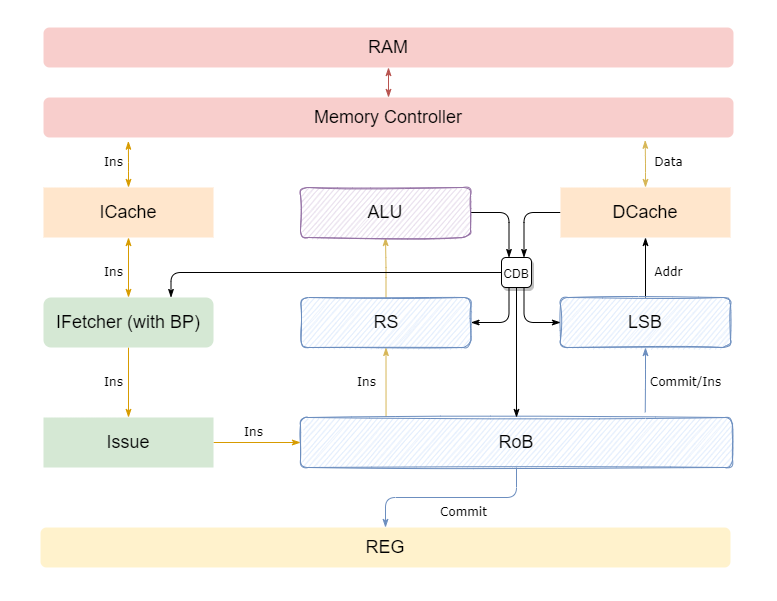

The diagram above was exported from draw.io. Its source (the exported page's mxGraphModel, read from the mxfile embedded in the PNG):
<mxGraphModel dx="1038" dy="588" grid="1" gridSize="10" guides="1" tooltips="1" connect="1" arrows="1" fold="1" page="1" pageScale="1" pageWidth="826" pageHeight="1169" background="none" math="0" shadow="0">
  <root>
    <mxCell id="0" />
    <mxCell id="1" parent="0" />
    <mxCell id="Cfzgd8iX07sO8zVbtaCF-129" style="edgeStyle=orthogonalEdgeStyle;rounded=1;orthogonalLoop=1;jettySize=auto;html=1;exitX=0.5;exitY=1;exitDx=0;exitDy=0;entryX=0.5;entryY=0;entryDx=0;entryDy=0;labelBackgroundColor=default;fontSize=18;startArrow=classicThin;startFill=1;endArrow=classicThin;endFill=1;fillColor=#f8cecc;strokeColor=#b85450;" edge="1" parent="1" source="Cfzgd8iX07sO8zVbtaCF-97" target="Cfzgd8iX07sO8zVbtaCF-126">
      <mxGeometry relative="1" as="geometry" />
    </mxCell>
    <mxCell id="Cfzgd8iX07sO8zVbtaCF-97" value="RAM" style="whiteSpace=wrap;html=1;glass=0;strokeColor=none;fontSize=18;fillColor=#f8cecc;rounded=1;" vertex="1" parent="1">
      <mxGeometry x="70" y="400" width="690" height="40" as="geometry" />
    </mxCell>
    <mxCell id="Cfzgd8iX07sO8zVbtaCF-138" style="edgeStyle=orthogonalEdgeStyle;rounded=1;orthogonalLoop=1;jettySize=auto;html=1;exitX=0.5;exitY=0;exitDx=0;exitDy=0;entryX=0.123;entryY=1.092;entryDx=0;entryDy=0;labelBackgroundColor=default;fontSize=18;startArrow=classicThin;startFill=1;endArrow=classicThin;endFill=1;fillColor=#ffe6cc;strokeColor=#d79b00;entryPerimeter=0;" edge="1" parent="1" source="Cfzgd8iX07sO8zVbtaCF-115" target="Cfzgd8iX07sO8zVbtaCF-126">
      <mxGeometry relative="1" as="geometry" />
    </mxCell>
    <mxCell id="Cfzgd8iX07sO8zVbtaCF-140" style="edgeStyle=orthogonalEdgeStyle;rounded=1;orthogonalLoop=1;jettySize=auto;html=1;exitX=0.5;exitY=1;exitDx=0;exitDy=0;entryX=0.5;entryY=0;entryDx=0;entryDy=0;labelBackgroundColor=default;fontSize=18;startArrow=classicThin;startFill=1;endArrow=classicThin;endFill=1;fillColor=#ffe6cc;strokeColor=#d79b00;" edge="1" parent="1" source="Cfzgd8iX07sO8zVbtaCF-115" target="Cfzgd8iX07sO8zVbtaCF-118">
      <mxGeometry relative="1" as="geometry" />
    </mxCell>
    <mxCell id="Cfzgd8iX07sO8zVbtaCF-115" value="ICache" style="whiteSpace=wrap;html=1;glass=0;strokeColor=none;fontSize=18;fillColor=#ffe6cc;rounded=0;" vertex="1" parent="1">
      <mxGeometry x="70" y="560" width="170" height="50" as="geometry" />
    </mxCell>
    <mxCell id="Cfzgd8iX07sO8zVbtaCF-149" style="edgeStyle=orthogonalEdgeStyle;rounded=1;orthogonalLoop=1;jettySize=auto;html=1;exitX=0.5;exitY=0;exitDx=0;exitDy=0;entryX=0.872;entryY=1.069;entryDx=0;entryDy=0;entryPerimeter=0;labelBackgroundColor=default;fontSize=18;startArrow=classicThin;startFill=1;endArrow=classicThin;endFill=1;fillColor=#fff2cc;strokeColor=#d6b656;" edge="1" parent="1" source="Cfzgd8iX07sO8zVbtaCF-117" target="Cfzgd8iX07sO8zVbtaCF-126">
      <mxGeometry relative="1" as="geometry" />
    </mxCell>
    <mxCell id="Cfzgd8iX07sO8zVbtaCF-157" style="edgeStyle=orthogonalEdgeStyle;rounded=1;orthogonalLoop=1;jettySize=auto;html=1;exitX=0;exitY=0.5;exitDx=0;exitDy=0;entryX=0.75;entryY=0;entryDx=0;entryDy=0;labelBackgroundColor=default;fontSize=10;startArrow=none;startFill=0;endArrow=classicThin;endFill=1;" edge="1" parent="1" source="Cfzgd8iX07sO8zVbtaCF-117" target="Cfzgd8iX07sO8zVbtaCF-153">
      <mxGeometry relative="1" as="geometry" />
    </mxCell>
    <mxCell id="Cfzgd8iX07sO8zVbtaCF-117" value="DCache" style="whiteSpace=wrap;html=1;glass=0;strokeColor=none;fontSize=18;fillColor=#ffe6cc;rounded=0;" vertex="1" parent="1">
      <mxGeometry x="587" y="560" width="170" height="50" as="geometry" />
    </mxCell>
    <mxCell id="Cfzgd8iX07sO8zVbtaCF-141" style="edgeStyle=orthogonalEdgeStyle;rounded=1;orthogonalLoop=1;jettySize=auto;html=1;exitX=0.5;exitY=1;exitDx=0;exitDy=0;entryX=0.5;entryY=0;entryDx=0;entryDy=0;labelBackgroundColor=default;fontSize=18;startArrow=none;startFill=0;endArrow=classicThin;endFill=1;fillColor=#ffe6cc;strokeColor=#d79b00;" edge="1" parent="1" source="Cfzgd8iX07sO8zVbtaCF-118" target="Cfzgd8iX07sO8zVbtaCF-120">
      <mxGeometry relative="1" as="geometry" />
    </mxCell>
    <mxCell id="Cfzgd8iX07sO8zVbtaCF-118" value="IFetcher (with BP)" style="whiteSpace=wrap;html=1;glass=0;strokeColor=none;fontSize=18;fillColor=#d5e8d4;rounded=1;sketch=0;shadow=0;" vertex="1" parent="1">
      <mxGeometry x="70" y="670" width="170" height="50" as="geometry" />
    </mxCell>
    <mxCell id="Cfzgd8iX07sO8zVbtaCF-142" style="edgeStyle=orthogonalEdgeStyle;rounded=1;orthogonalLoop=1;jettySize=auto;html=1;exitX=1;exitY=0.5;exitDx=0;exitDy=0;entryX=0;entryY=0.5;entryDx=0;entryDy=0;labelBackgroundColor=default;fontSize=18;startArrow=none;startFill=0;endArrow=classicThin;endFill=1;fillColor=#ffe6cc;strokeColor=#d79b00;" edge="1" parent="1" source="Cfzgd8iX07sO8zVbtaCF-120" target="Cfzgd8iX07sO8zVbtaCF-121">
      <mxGeometry relative="1" as="geometry" />
    </mxCell>
    <mxCell id="Cfzgd8iX07sO8zVbtaCF-120" value="Issue" style="whiteSpace=wrap;html=1;glass=0;strokeColor=none;fontSize=18;fillColor=#d5e8d4;rounded=0;" vertex="1" parent="1">
      <mxGeometry x="70" y="790" width="170" height="50" as="geometry" />
    </mxCell>
    <mxCell id="Cfzgd8iX07sO8zVbtaCF-143" style="edgeStyle=orthogonalEdgeStyle;rounded=1;orthogonalLoop=1;jettySize=auto;html=1;exitX=0.198;exitY=-0.016;exitDx=0;exitDy=0;entryX=0.5;entryY=1;entryDx=0;entryDy=0;labelBackgroundColor=default;fontSize=18;startArrow=none;startFill=0;endArrow=classicThin;endFill=1;exitPerimeter=0;fillColor=#fff2cc;strokeColor=#d6b656;" edge="1" parent="1" source="Cfzgd8iX07sO8zVbtaCF-121" target="Cfzgd8iX07sO8zVbtaCF-123">
      <mxGeometry relative="1" as="geometry" />
    </mxCell>
    <mxCell id="Cfzgd8iX07sO8zVbtaCF-121" value="RoB" style="whiteSpace=wrap;html=1;glass=0;strokeColor=#6c8ebf;fontSize=18;fillColor=#dae8fc;rounded=1;sketch=1;" vertex="1" parent="1">
      <mxGeometry x="327" y="790" width="432" height="50" as="geometry" />
    </mxCell>
    <mxCell id="Cfzgd8iX07sO8zVbtaCF-145" value="" style="edgeStyle=orthogonalEdgeStyle;rounded=1;orthogonalLoop=1;jettySize=auto;html=1;exitX=0.5;exitY=1;exitDx=0;exitDy=0;entryX=0.798;entryY=-0.104;entryDx=0;entryDy=0;entryPerimeter=0;labelBackgroundColor=default;fontSize=18;startArrow=classicThin;startFill=1;endArrow=none;endFill=0;fillColor=#dae8fc;strokeColor=#6c8ebf;" edge="1" parent="1" source="Cfzgd8iX07sO8zVbtaCF-122" target="Cfzgd8iX07sO8zVbtaCF-121">
      <mxGeometry relative="1" as="geometry" />
    </mxCell>
    <mxCell id="Cfzgd8iX07sO8zVbtaCF-148" style="edgeStyle=orthogonalEdgeStyle;rounded=1;orthogonalLoop=1;jettySize=auto;html=1;exitX=0.5;exitY=0;exitDx=0;exitDy=0;entryX=0.5;entryY=1;entryDx=0;entryDy=0;labelBackgroundColor=default;fontSize=18;startArrow=none;startFill=0;endArrow=classicThin;endFill=1;" edge="1" parent="1" source="Cfzgd8iX07sO8zVbtaCF-122" target="Cfzgd8iX07sO8zVbtaCF-117">
      <mxGeometry relative="1" as="geometry" />
    </mxCell>
    <mxCell id="Cfzgd8iX07sO8zVbtaCF-122" value="LSB" style="whiteSpace=wrap;html=1;glass=0;strokeColor=#6c8ebf;fontSize=18;fillColor=#dae8fc;rounded=1;sketch=1;" vertex="1" parent="1">
      <mxGeometry x="587" y="670" width="170" height="50" as="geometry" />
    </mxCell>
    <mxCell id="Cfzgd8iX07sO8zVbtaCF-147" style="edgeStyle=orthogonalEdgeStyle;rounded=1;orthogonalLoop=1;jettySize=auto;html=1;exitX=0.5;exitY=0;exitDx=0;exitDy=0;entryX=0.5;entryY=1;entryDx=0;entryDy=0;labelBackgroundColor=default;fontSize=18;startArrow=none;startFill=0;endArrow=classicThin;endFill=1;fillColor=#fff2cc;strokeColor=#d6b656;" edge="1" parent="1" source="Cfzgd8iX07sO8zVbtaCF-123" target="Cfzgd8iX07sO8zVbtaCF-127">
      <mxGeometry relative="1" as="geometry" />
    </mxCell>
    <mxCell id="Cfzgd8iX07sO8zVbtaCF-123" value="RS" style="whiteSpace=wrap;html=1;glass=0;strokeColor=#6c8ebf;fontSize=18;fillColor=#dae8fc;rounded=1;sketch=1;" vertex="1" parent="1">
      <mxGeometry x="327.5" y="670" width="170" height="50" as="geometry" />
    </mxCell>
    <mxCell id="Cfzgd8iX07sO8zVbtaCF-146" style="edgeStyle=orthogonalEdgeStyle;rounded=1;orthogonalLoop=1;jettySize=auto;html=1;exitX=0.5;exitY=0;exitDx=0;exitDy=0;labelBackgroundColor=default;fontSize=18;startArrow=classicThin;startFill=1;endArrow=none;endFill=0;fillColor=#dae8fc;strokeColor=#6c8ebf;" edge="1" parent="1" source="Cfzgd8iX07sO8zVbtaCF-124" target="Cfzgd8iX07sO8zVbtaCF-121">
      <mxGeometry relative="1" as="geometry" />
    </mxCell>
    <mxCell id="Cfzgd8iX07sO8zVbtaCF-124" value="REG" style="whiteSpace=wrap;html=1;glass=0;fontSize=18;rounded=1;fillColor=#fff2cc;strokeColor=none;" vertex="1" parent="1">
      <mxGeometry x="67" y="900" width="690" height="40" as="geometry" />
    </mxCell>
    <mxCell id="Cfzgd8iX07sO8zVbtaCF-126" value="Memory Controller" style="whiteSpace=wrap;html=1;glass=0;strokeColor=none;fontSize=18;fillColor=#f8cecc;rounded=1;" vertex="1" parent="1">
      <mxGeometry x="70" y="470" width="690" height="40" as="geometry" />
    </mxCell>
    <mxCell id="Cfzgd8iX07sO8zVbtaCF-156" style="rounded=1;orthogonalLoop=1;jettySize=auto;html=1;exitX=1;exitY=0.5;exitDx=0;exitDy=0;entryX=0.25;entryY=0;entryDx=0;entryDy=0;labelBackgroundColor=default;fontSize=10;startArrow=none;startFill=0;endArrow=classicThin;endFill=1;edgeStyle=orthogonalEdgeStyle;" edge="1" parent="1" source="Cfzgd8iX07sO8zVbtaCF-127" target="Cfzgd8iX07sO8zVbtaCF-153">
      <mxGeometry relative="1" as="geometry" />
    </mxCell>
    <mxCell id="Cfzgd8iX07sO8zVbtaCF-127" value="ALU" style="whiteSpace=wrap;html=1;glass=0;strokeColor=#9673a6;fontSize=18;fillColor=#e1d5e7;rounded=1;shadow=0;sketch=1;" vertex="1" parent="1">
      <mxGeometry x="327" y="560" width="170" height="50" as="geometry" />
    </mxCell>
    <mxCell id="Cfzgd8iX07sO8zVbtaCF-139" style="edgeStyle=orthogonalEdgeStyle;rounded=1;orthogonalLoop=1;jettySize=auto;html=1;exitX=0.5;exitY=1;exitDx=0;exitDy=0;labelBackgroundColor=default;fontSize=18;startArrow=classicThin;startFill=1;endArrow=classicThin;endFill=1;" edge="1" parent="1" source="Cfzgd8iX07sO8zVbtaCF-126" target="Cfzgd8iX07sO8zVbtaCF-126">
      <mxGeometry relative="1" as="geometry" />
    </mxCell>
    <mxCell id="Cfzgd8iX07sO8zVbtaCF-158" style="edgeStyle=orthogonalEdgeStyle;rounded=1;orthogonalLoop=1;jettySize=auto;html=1;exitX=0.25;exitY=1;exitDx=0;exitDy=0;entryX=1;entryY=0.5;entryDx=0;entryDy=0;labelBackgroundColor=default;fontSize=10;startArrow=none;startFill=0;endArrow=classicThin;endFill=1;" edge="1" parent="1" source="Cfzgd8iX07sO8zVbtaCF-153" target="Cfzgd8iX07sO8zVbtaCF-123">
      <mxGeometry relative="1" as="geometry" />
    </mxCell>
    <mxCell id="Cfzgd8iX07sO8zVbtaCF-159" style="edgeStyle=orthogonalEdgeStyle;rounded=1;orthogonalLoop=1;jettySize=auto;html=1;exitX=0.75;exitY=1;exitDx=0;exitDy=0;entryX=0;entryY=0.5;entryDx=0;entryDy=0;labelBackgroundColor=default;fontSize=10;startArrow=none;startFill=0;endArrow=classicThin;endFill=1;" edge="1" parent="1" source="Cfzgd8iX07sO8zVbtaCF-153" target="Cfzgd8iX07sO8zVbtaCF-122">
      <mxGeometry relative="1" as="geometry" />
    </mxCell>
    <mxCell id="Cfzgd8iX07sO8zVbtaCF-160" style="edgeStyle=orthogonalEdgeStyle;rounded=1;orthogonalLoop=1;jettySize=auto;html=1;exitX=0.5;exitY=1;exitDx=0;exitDy=0;entryX=0.5;entryY=0;entryDx=0;entryDy=0;labelBackgroundColor=default;fontSize=10;startArrow=none;startFill=0;endArrow=classicThin;endFill=1;" edge="1" parent="1" source="Cfzgd8iX07sO8zVbtaCF-153" target="Cfzgd8iX07sO8zVbtaCF-121">
      <mxGeometry relative="1" as="geometry" />
    </mxCell>
    <mxCell id="Cfzgd8iX07sO8zVbtaCF-161" style="edgeStyle=orthogonalEdgeStyle;rounded=1;orthogonalLoop=1;jettySize=auto;html=1;exitX=0;exitY=0.5;exitDx=0;exitDy=0;entryX=0.75;entryY=0;entryDx=0;entryDy=0;labelBackgroundColor=default;fontSize=10;startArrow=none;startFill=0;endArrow=classicThin;endFill=1;" edge="1" parent="1" source="Cfzgd8iX07sO8zVbtaCF-153" target="Cfzgd8iX07sO8zVbtaCF-118">
      <mxGeometry relative="1" as="geometry" />
    </mxCell>
    <mxCell id="Cfzgd8iX07sO8zVbtaCF-153" value="&lt;font style=&quot;font-size: 10px;&quot;&gt;CDB&lt;/font&gt;" style="whiteSpace=wrap;html=1;glass=0;fontSize=18;rounded=1;strokeColor=default;shadow=1;" vertex="1" parent="1">
      <mxGeometry x="528" y="630" width="30" height="30" as="geometry" />
    </mxCell>
    <mxCell id="Cfzgd8iX07sO8zVbtaCF-163" value="Commit/Ins" style="text;html=1;align=center;verticalAlign=middle;resizable=0;points=[];autosize=1;strokeColor=none;fillColor=none;fontSize=10;fontFamily=Verdana;" vertex="1" parent="1">
      <mxGeometry x="667" y="740" width="90" height="30" as="geometry" />
    </mxCell>
    <mxCell id="Cfzgd8iX07sO8zVbtaCF-164" value="Commit" style="text;html=1;align=center;verticalAlign=middle;resizable=0;points=[];autosize=1;strokeColor=none;fillColor=none;fontSize=10;fontFamily=Verdana;" vertex="1" parent="1">
      <mxGeometry x="455" y="870" width="70" height="30" as="geometry" />
    </mxCell>
    <mxCell id="Cfzgd8iX07sO8zVbtaCF-166" value="Addr" style="text;html=1;align=center;verticalAlign=middle;resizable=0;points=[];autosize=1;strokeColor=none;fillColor=none;fontSize=10;fontFamily=Verdana;" vertex="1" parent="1">
      <mxGeometry x="670" y="630" width="50" height="30" as="geometry" />
    </mxCell>
    <mxCell id="Cfzgd8iX07sO8zVbtaCF-168" value="Data" style="text;html=1;align=center;verticalAlign=middle;resizable=0;points=[];autosize=1;strokeColor=none;fillColor=none;fontSize=10;fontFamily=Verdana;" vertex="1" parent="1">
      <mxGeometry x="670" y="520" width="50" height="30" as="geometry" />
    </mxCell>
    <mxCell id="Cfzgd8iX07sO8zVbtaCF-170" value="Ins" style="text;html=1;align=center;verticalAlign=middle;resizable=0;points=[];autosize=1;strokeColor=none;fillColor=none;fontSize=10;fontFamily=Verdana;" vertex="1" parent="1">
      <mxGeometry x="120" y="630" width="40" height="30" as="geometry" />
    </mxCell>
    <mxCell id="Cfzgd8iX07sO8zVbtaCF-171" value="Ins" style="text;html=1;align=center;verticalAlign=middle;resizable=0;points=[];autosize=1;strokeColor=none;fillColor=none;fontSize=10;fontFamily=Verdana;" vertex="1" parent="1">
      <mxGeometry x="120" y="520" width="40" height="30" as="geometry" />
    </mxCell>
    <mxCell id="Cfzgd8iX07sO8zVbtaCF-172" value="Ins" style="text;html=1;align=center;verticalAlign=middle;resizable=0;points=[];autosize=1;strokeColor=none;fillColor=none;fontSize=10;fontFamily=Verdana;" vertex="1" parent="1">
      <mxGeometry x="120" y="740" width="40" height="30" as="geometry" />
    </mxCell>
    <mxCell id="Cfzgd8iX07sO8zVbtaCF-174" value="Ins" style="text;html=1;align=center;verticalAlign=middle;resizable=0;points=[];autosize=1;strokeColor=none;fillColor=none;fontSize=10;fontFamily=Verdana;" vertex="1" parent="1">
      <mxGeometry x="260" y="790" width="40" height="30" as="geometry" />
    </mxCell>
    <mxCell id="Cfzgd8iX07sO8zVbtaCF-175" value="Ins" style="text;html=1;align=center;verticalAlign=middle;resizable=0;points=[];autosize=1;strokeColor=none;fillColor=none;fontSize=10;fontFamily=Verdana;" vertex="1" parent="1">
      <mxGeometry x="373" y="740" width="40" height="30" as="geometry" />
    </mxCell>
  </root>
</mxGraphModel>